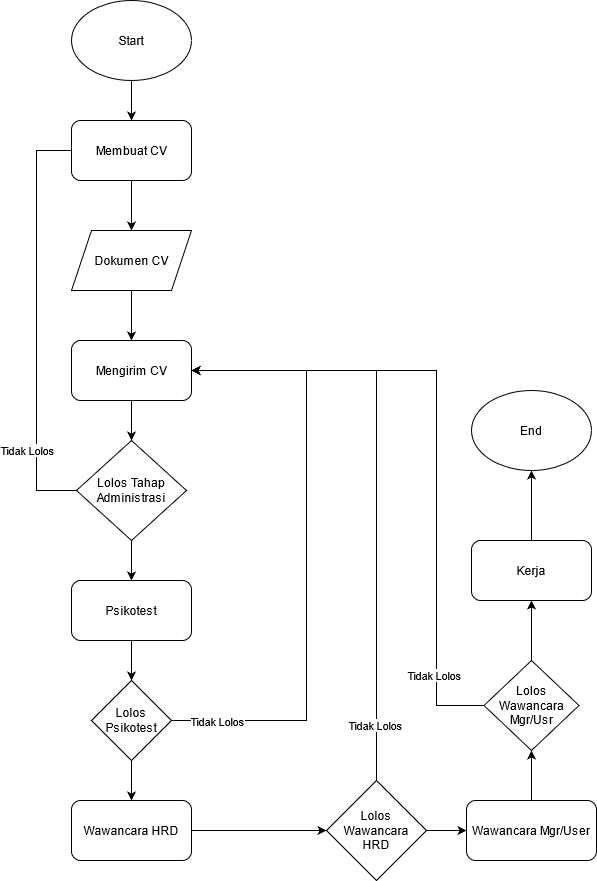

The diagram above was exported from draw.io. Its source (the exported page's mxGraphModel, read from the mxfile embedded in the PNG):
<mxGraphModel dx="1422" dy="791" grid="1" gridSize="10" guides="1" tooltips="1" connect="1" arrows="1" fold="1" page="1" pageScale="1" pageWidth="850" pageHeight="1100" math="0" shadow="0">
  <root>
    <mxCell id="0" />
    <mxCell id="1" parent="0" />
    <mxCell id="ToU4HrmCrN2Iy81TxoYZ-20" value="" style="edgeStyle=orthogonalEdgeStyle;rounded=0;orthogonalLoop=1;jettySize=auto;html=1;" edge="1" parent="1" source="ToU4HrmCrN2Iy81TxoYZ-1" target="ToU4HrmCrN2Iy81TxoYZ-19">
      <mxGeometry relative="1" as="geometry" />
    </mxCell>
    <mxCell id="ToU4HrmCrN2Iy81TxoYZ-1" value="Start" style="ellipse;whiteSpace=wrap;html=1;" vertex="1" parent="1">
      <mxGeometry x="185" y="30" width="120" height="80" as="geometry" />
    </mxCell>
    <mxCell id="ToU4HrmCrN2Iy81TxoYZ-25" value="" style="edgeStyle=orthogonalEdgeStyle;rounded=0;orthogonalLoop=1;jettySize=auto;html=1;" edge="1" parent="1" source="ToU4HrmCrN2Iy81TxoYZ-2" target="ToU4HrmCrN2Iy81TxoYZ-3">
      <mxGeometry relative="1" as="geometry" />
    </mxCell>
    <mxCell id="ToU4HrmCrN2Iy81TxoYZ-2" value="Mengirim CV" style="rounded=1;whiteSpace=wrap;html=1;" vertex="1" parent="1">
      <mxGeometry x="185" y="370" width="120" height="60" as="geometry" />
    </mxCell>
    <mxCell id="ToU4HrmCrN2Iy81TxoYZ-10" style="edgeStyle=orthogonalEdgeStyle;rounded=0;orthogonalLoop=1;jettySize=auto;html=1;entryX=1;entryY=0.5;entryDx=0;entryDy=0;" edge="1" parent="1" source="ToU4HrmCrN2Iy81TxoYZ-3" target="ToU4HrmCrN2Iy81TxoYZ-19">
      <mxGeometry relative="1" as="geometry">
        <Array as="points">
          <mxPoint x="150" y="520" />
          <mxPoint x="150" y="180" />
        </Array>
      </mxGeometry>
    </mxCell>
    <mxCell id="ToU4HrmCrN2Iy81TxoYZ-11" value="Tidak Lolos" style="edgeLabel;html=1;align=center;verticalAlign=middle;resizable=0;points=[];" vertex="1" connectable="0" parent="ToU4HrmCrN2Iy81TxoYZ-10">
      <mxGeometry x="-0.3791" y="-1" relative="1" as="geometry">
        <mxPoint x="-11" y="85" as="offset" />
      </mxGeometry>
    </mxCell>
    <mxCell id="ToU4HrmCrN2Iy81TxoYZ-13" style="edgeStyle=orthogonalEdgeStyle;rounded=0;orthogonalLoop=1;jettySize=auto;html=1;entryX=0.5;entryY=0;entryDx=0;entryDy=0;" edge="1" parent="1" source="ToU4HrmCrN2Iy81TxoYZ-3" target="ToU4HrmCrN2Iy81TxoYZ-12">
      <mxGeometry relative="1" as="geometry" />
    </mxCell>
    <mxCell id="ToU4HrmCrN2Iy81TxoYZ-3" value="Lolos Tahap Administrasi" style="rhombus;whiteSpace=wrap;html=1;" vertex="1" parent="1">
      <mxGeometry x="190" y="470" width="110" height="100" as="geometry" />
    </mxCell>
    <mxCell id="ToU4HrmCrN2Iy81TxoYZ-23" value="" style="edgeStyle=orthogonalEdgeStyle;rounded=0;orthogonalLoop=1;jettySize=auto;html=1;" edge="1" parent="1" source="ToU4HrmCrN2Iy81TxoYZ-7" target="ToU4HrmCrN2Iy81TxoYZ-2">
      <mxGeometry relative="1" as="geometry" />
    </mxCell>
    <mxCell id="ToU4HrmCrN2Iy81TxoYZ-7" value="Dokumen CV" style="shape=parallelogram;perimeter=parallelogramPerimeter;whiteSpace=wrap;html=1;fixedSize=1;" vertex="1" parent="1">
      <mxGeometry x="185" y="260" width="120" height="60" as="geometry" />
    </mxCell>
    <mxCell id="ToU4HrmCrN2Iy81TxoYZ-16" style="edgeStyle=orthogonalEdgeStyle;rounded=0;orthogonalLoop=1;jettySize=auto;html=1;" edge="1" parent="1" source="ToU4HrmCrN2Iy81TxoYZ-12" target="ToU4HrmCrN2Iy81TxoYZ-15">
      <mxGeometry relative="1" as="geometry" />
    </mxCell>
    <mxCell id="ToU4HrmCrN2Iy81TxoYZ-12" value="Psikotest" style="rounded=1;whiteSpace=wrap;html=1;" vertex="1" parent="1">
      <mxGeometry x="185" y="610" width="120" height="60" as="geometry" />
    </mxCell>
    <mxCell id="ToU4HrmCrN2Iy81TxoYZ-17" style="edgeStyle=orthogonalEdgeStyle;rounded=0;orthogonalLoop=1;jettySize=auto;html=1;entryX=1;entryY=0.5;entryDx=0;entryDy=0;" edge="1" parent="1" source="ToU4HrmCrN2Iy81TxoYZ-15" target="ToU4HrmCrN2Iy81TxoYZ-2">
      <mxGeometry relative="1" as="geometry">
        <Array as="points">
          <mxPoint x="420" y="750" />
          <mxPoint x="420" y="400" />
        </Array>
      </mxGeometry>
    </mxCell>
    <mxCell id="ToU4HrmCrN2Iy81TxoYZ-18" value="Tidak Lolos" style="edgeLabel;html=1;align=center;verticalAlign=middle;resizable=0;points=[];" vertex="1" connectable="0" parent="ToU4HrmCrN2Iy81TxoYZ-17">
      <mxGeometry x="-0.7083" y="-3" relative="1" as="geometry">
        <mxPoint x="-43" y="-3" as="offset" />
      </mxGeometry>
    </mxCell>
    <mxCell id="ToU4HrmCrN2Iy81TxoYZ-27" value="" style="edgeStyle=orthogonalEdgeStyle;rounded=0;orthogonalLoop=1;jettySize=auto;html=1;" edge="1" parent="1" source="ToU4HrmCrN2Iy81TxoYZ-15" target="ToU4HrmCrN2Iy81TxoYZ-26">
      <mxGeometry relative="1" as="geometry" />
    </mxCell>
    <mxCell id="ToU4HrmCrN2Iy81TxoYZ-15" value="Lolos Psikotest" style="rhombus;whiteSpace=wrap;html=1;" vertex="1" parent="1">
      <mxGeometry x="205" y="710" width="80" height="80" as="geometry" />
    </mxCell>
    <mxCell id="ToU4HrmCrN2Iy81TxoYZ-22" value="" style="edgeStyle=orthogonalEdgeStyle;rounded=0;orthogonalLoop=1;jettySize=auto;html=1;" edge="1" parent="1" source="ToU4HrmCrN2Iy81TxoYZ-19" target="ToU4HrmCrN2Iy81TxoYZ-7">
      <mxGeometry relative="1" as="geometry" />
    </mxCell>
    <mxCell id="ToU4HrmCrN2Iy81TxoYZ-19" value="Membuat CV" style="rounded=1;whiteSpace=wrap;html=1;" vertex="1" parent="1">
      <mxGeometry x="185" y="150" width="120" height="60" as="geometry" />
    </mxCell>
    <mxCell id="ToU4HrmCrN2Iy81TxoYZ-33" value="" style="edgeStyle=orthogonalEdgeStyle;rounded=0;orthogonalLoop=1;jettySize=auto;html=1;" edge="1" parent="1" source="ToU4HrmCrN2Iy81TxoYZ-26" target="ToU4HrmCrN2Iy81TxoYZ-30">
      <mxGeometry relative="1" as="geometry" />
    </mxCell>
    <mxCell id="ToU4HrmCrN2Iy81TxoYZ-26" value="Wawancara HRD" style="rounded=1;whiteSpace=wrap;html=1;" vertex="1" parent="1">
      <mxGeometry x="185" y="830" width="120" height="60" as="geometry" />
    </mxCell>
    <mxCell id="ToU4HrmCrN2Iy81TxoYZ-34" style="edgeStyle=orthogonalEdgeStyle;rounded=0;orthogonalLoop=1;jettySize=auto;html=1;entryX=1;entryY=0.5;entryDx=0;entryDy=0;" edge="1" parent="1" source="ToU4HrmCrN2Iy81TxoYZ-30" target="ToU4HrmCrN2Iy81TxoYZ-2">
      <mxGeometry relative="1" as="geometry">
        <Array as="points">
          <mxPoint x="490" y="400" />
        </Array>
      </mxGeometry>
    </mxCell>
    <mxCell id="ToU4HrmCrN2Iy81TxoYZ-35" value="Tidak Lolos" style="edgeLabel;html=1;align=center;verticalAlign=middle;resizable=0;points=[];" vertex="1" connectable="0" parent="ToU4HrmCrN2Iy81TxoYZ-34">
      <mxGeometry x="-0.8118" y="2" relative="1" as="geometry">
        <mxPoint as="offset" />
      </mxGeometry>
    </mxCell>
    <mxCell id="ToU4HrmCrN2Iy81TxoYZ-37" value="" style="edgeStyle=orthogonalEdgeStyle;rounded=0;orthogonalLoop=1;jettySize=auto;html=1;" edge="1" parent="1" source="ToU4HrmCrN2Iy81TxoYZ-30" target="ToU4HrmCrN2Iy81TxoYZ-36">
      <mxGeometry relative="1" as="geometry" />
    </mxCell>
    <mxCell id="ToU4HrmCrN2Iy81TxoYZ-30" value="&lt;div&gt;Lolos Wawancara &lt;br&gt;&lt;/div&gt;&lt;div&gt;HRD&lt;/div&gt;" style="rhombus;whiteSpace=wrap;html=1;" vertex="1" parent="1">
      <mxGeometry x="440" y="810" width="100" height="100" as="geometry" />
    </mxCell>
    <mxCell id="ToU4HrmCrN2Iy81TxoYZ-39" value="" style="edgeStyle=orthogonalEdgeStyle;rounded=0;orthogonalLoop=1;jettySize=auto;html=1;" edge="1" parent="1" source="ToU4HrmCrN2Iy81TxoYZ-36" target="ToU4HrmCrN2Iy81TxoYZ-38">
      <mxGeometry relative="1" as="geometry" />
    </mxCell>
    <mxCell id="ToU4HrmCrN2Iy81TxoYZ-36" value="Wawancara Mgr/User" style="rounded=1;whiteSpace=wrap;html=1;" vertex="1" parent="1">
      <mxGeometry x="580" y="830" width="130" height="60" as="geometry" />
    </mxCell>
    <mxCell id="ToU4HrmCrN2Iy81TxoYZ-40" style="edgeStyle=orthogonalEdgeStyle;rounded=0;orthogonalLoop=1;jettySize=auto;html=1;entryX=1;entryY=0.5;entryDx=0;entryDy=0;" edge="1" parent="1" source="ToU4HrmCrN2Iy81TxoYZ-38" target="ToU4HrmCrN2Iy81TxoYZ-2">
      <mxGeometry relative="1" as="geometry">
        <Array as="points">
          <mxPoint x="550" y="735" />
          <mxPoint x="550" y="400" />
        </Array>
      </mxGeometry>
    </mxCell>
    <mxCell id="ToU4HrmCrN2Iy81TxoYZ-41" value="Tidak Lolos" style="edgeLabel;html=1;align=center;verticalAlign=middle;resizable=0;points=[];" vertex="1" connectable="0" parent="ToU4HrmCrN2Iy81TxoYZ-40">
      <mxGeometry x="-0.7498" y="3" relative="1" as="geometry">
        <mxPoint y="1" as="offset" />
      </mxGeometry>
    </mxCell>
    <mxCell id="ToU4HrmCrN2Iy81TxoYZ-45" value="" style="edgeStyle=orthogonalEdgeStyle;rounded=0;orthogonalLoop=1;jettySize=auto;html=1;" edge="1" parent="1" source="ToU4HrmCrN2Iy81TxoYZ-38" target="ToU4HrmCrN2Iy81TxoYZ-42">
      <mxGeometry relative="1" as="geometry" />
    </mxCell>
    <mxCell id="ToU4HrmCrN2Iy81TxoYZ-38" value="Lolos Wawancara Mgr/Usr" style="rhombus;whiteSpace=wrap;html=1;" vertex="1" parent="1">
      <mxGeometry x="597.5" y="690" width="95" height="90" as="geometry" />
    </mxCell>
    <mxCell id="ToU4HrmCrN2Iy81TxoYZ-44" value="" style="edgeStyle=orthogonalEdgeStyle;rounded=0;orthogonalLoop=1;jettySize=auto;html=1;" edge="1" parent="1" source="ToU4HrmCrN2Iy81TxoYZ-42" target="ToU4HrmCrN2Iy81TxoYZ-43">
      <mxGeometry relative="1" as="geometry" />
    </mxCell>
    <mxCell id="ToU4HrmCrN2Iy81TxoYZ-42" value="Kerja" style="rounded=1;whiteSpace=wrap;html=1;" vertex="1" parent="1">
      <mxGeometry x="585" y="570" width="120" height="60" as="geometry" />
    </mxCell>
    <mxCell id="ToU4HrmCrN2Iy81TxoYZ-43" value="End" style="ellipse;whiteSpace=wrap;html=1;" vertex="1" parent="1">
      <mxGeometry x="585" y="420" width="120" height="80" as="geometry" />
    </mxCell>
  </root>
</mxGraphModel>